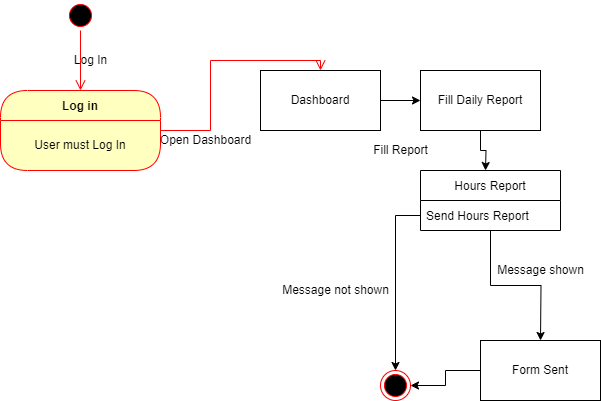

The diagram above was exported from draw.io. Its source (the exported page's mxGraphModel, read from the mxfile embedded in the PNG):
<mxGraphModel dx="240" dy="541" grid="1" gridSize="10" guides="1" tooltips="1" connect="1" arrows="1" fold="1" page="1" pageScale="1" pageWidth="850" pageHeight="1100" math="0" shadow="0">
  <root>
    <mxCell id="0" />
    <mxCell id="1" parent="0" />
    <mxCell id="WEWp_ovfFV_biPkshUdu-8" value="Log in" style="swimlane;fontStyle=1;align=center;verticalAlign=middle;childLayout=stackLayout;horizontal=1;startSize=30;horizontalStack=0;resizeParent=0;resizeLast=1;container=0;fontColor=#000000;collapsible=0;rounded=1;arcSize=30;strokeColor=#ff0000;fillColor=#ffffc0;swimlaneFillColor=#ffffc0;dropTarget=0;" parent="1" vertex="1">
      <mxGeometry x="110" y="120" width="160" height="80" as="geometry" />
    </mxCell>
    <mxCell id="WEWp_ovfFV_biPkshUdu-9" value="User must Log In" style="text;html=1;strokeColor=none;fillColor=none;align=center;verticalAlign=middle;spacingLeft=4;spacingRight=4;whiteSpace=wrap;overflow=hidden;rotatable=0;fontColor=#000000;" parent="WEWp_ovfFV_biPkshUdu-8" vertex="1">
      <mxGeometry y="30" width="160" height="50" as="geometry" />
    </mxCell>
    <mxCell id="WEWp_ovfFV_biPkshUdu-10" value="" style="edgeStyle=orthogonalEdgeStyle;html=1;verticalAlign=bottom;endArrow=open;endSize=8;strokeColor=#ff0000;rounded=0;entryX=0.5;entryY=0;entryDx=0;entryDy=0;" parent="1" source="WEWp_ovfFV_biPkshUdu-8" target="WEWp_ovfFV_biPkshUdu-13" edge="1">
      <mxGeometry relative="1" as="geometry">
        <mxPoint x="190" y="240" as="targetPoint" />
      </mxGeometry>
    </mxCell>
    <mxCell id="WEWp_ovfFV_biPkshUdu-11" value="" style="ellipse;html=1;shape=startState;fillColor=#000000;strokeColor=#ff0000;" parent="1" vertex="1">
      <mxGeometry x="175" y="30" width="30" height="30" as="geometry" />
    </mxCell>
    <mxCell id="WEWp_ovfFV_biPkshUdu-12" value="" style="edgeStyle=orthogonalEdgeStyle;html=1;verticalAlign=bottom;endArrow=open;endSize=8;strokeColor=#ff0000;rounded=0;" parent="1" source="WEWp_ovfFV_biPkshUdu-11" edge="1">
      <mxGeometry relative="1" as="geometry">
        <mxPoint x="190" y="120" as="targetPoint" />
      </mxGeometry>
    </mxCell>
    <mxCell id="WEWp_ovfFV_biPkshUdu-13" value="Dashboard" style="rounded=0;whiteSpace=wrap;html=1;" parent="1" vertex="1">
      <mxGeometry x="370" y="100" width="120" height="60" as="geometry" />
    </mxCell>
    <mxCell id="WEWp_ovfFV_biPkshUdu-14" value="Open Dashboard" style="text;html=1;align=center;verticalAlign=middle;resizable=0;points=[];autosize=1;strokeColor=none;fillColor=none;" parent="1" vertex="1">
      <mxGeometry x="260" y="160" width="110" height="20" as="geometry" />
    </mxCell>
    <mxCell id="WEWp_ovfFV_biPkshUdu-15" value="Log In" style="text;html=1;align=center;verticalAlign=middle;resizable=0;points=[];autosize=1;strokeColor=none;fillColor=none;" parent="1" vertex="1">
      <mxGeometry x="175" y="80" width="50" height="20" as="geometry" />
    </mxCell>
    <mxCell id="kvhybhLLfPptmqeFjtzh-1" style="edgeStyle=orthogonalEdgeStyle;rounded=0;orthogonalLoop=1;jettySize=auto;html=1;exitX=0.5;exitY=1;exitDx=0;exitDy=0;entryX=0.5;entryY=0;entryDx=0;entryDy=0;" parent="1" source="WEWp_ovfFV_biPkshUdu-16" edge="1">
      <mxGeometry relative="1" as="geometry">
        <mxPoint x="595" y="200" as="targetPoint" />
      </mxGeometry>
    </mxCell>
    <mxCell id="WEWp_ovfFV_biPkshUdu-16" value="Fill Daily Report" style="rounded=0;whiteSpace=wrap;html=1;" parent="1" vertex="1">
      <mxGeometry x="530" y="100" width="120" height="60" as="geometry" />
    </mxCell>
    <mxCell id="WEWp_ovfFV_biPkshUdu-49" value="" style="endArrow=classic;html=1;rounded=0;exitX=1;exitY=0.5;exitDx=0;exitDy=0;entryX=0;entryY=0.5;entryDx=0;entryDy=0;" parent="1" source="WEWp_ovfFV_biPkshUdu-13" target="WEWp_ovfFV_biPkshUdu-16" edge="1">
      <mxGeometry width="50" height="50" relative="1" as="geometry">
        <mxPoint x="380" y="390" as="sourcePoint" />
        <mxPoint x="430" y="340" as="targetPoint" />
      </mxGeometry>
    </mxCell>
    <mxCell id="WEWp_ovfFV_biPkshUdu-50" value="Fill Report" style="text;html=1;align=center;verticalAlign=middle;resizable=0;points=[];autosize=1;strokeColor=none;fillColor=none;" parent="1" vertex="1">
      <mxGeometry x="475" y="170" width="70" height="20" as="geometry" />
    </mxCell>
    <mxCell id="WEWp_ovfFV_biPkshUdu-87" value="" style="ellipse;html=1;shape=endState;fillColor=#000000;strokeColor=#ff0000;" parent="1" vertex="1">
      <mxGeometry x="490" y="400" width="30" height="30" as="geometry" />
    </mxCell>
    <mxCell id="kvhybhLLfPptmqeFjtzh-8" style="edgeStyle=orthogonalEdgeStyle;rounded=0;orthogonalLoop=1;jettySize=auto;html=1;exitX=0;exitY=0.5;exitDx=0;exitDy=0;entryX=0.5;entryY=0;entryDx=0;entryDy=0;" parent="1" source="kvhybhLLfPptmqeFjtzh-14" target="WEWp_ovfFV_biPkshUdu-87" edge="1">
      <mxGeometry relative="1" as="geometry">
        <mxPoint x="430" y="320" as="targetPoint" />
        <mxPoint x="505" y="305" as="sourcePoint" />
      </mxGeometry>
    </mxCell>
    <mxCell id="kvhybhLLfPptmqeFjtzh-11" style="edgeStyle=orthogonalEdgeStyle;rounded=0;orthogonalLoop=1;jettySize=auto;html=1;exitX=0.5;exitY=1;exitDx=0;exitDy=0;" parent="1" source="kvhybhLLfPptmqeFjtzh-13" edge="1">
      <mxGeometry relative="1" as="geometry">
        <mxPoint x="650" y="370" as="targetPoint" />
        <mxPoint x="575" y="305" as="sourcePoint" />
      </mxGeometry>
    </mxCell>
    <mxCell id="kvhybhLLfPptmqeFjtzh-9" value="Message not shown" style="text;html=1;align=center;verticalAlign=middle;resizable=0;points=[];autosize=1;strokeColor=none;fillColor=none;" parent="1" vertex="1">
      <mxGeometry x="380" y="310" width="130" height="20" as="geometry" />
    </mxCell>
    <mxCell id="kvhybhLLfPptmqeFjtzh-10" value="Message shown" style="text;html=1;align=center;verticalAlign=middle;resizable=0;points=[];autosize=1;strokeColor=none;fillColor=none;" parent="1" vertex="1">
      <mxGeometry x="595" y="290" width="110" height="20" as="geometry" />
    </mxCell>
    <mxCell id="kvhybhLLfPptmqeFjtzh-13" value="Hours Report" style="swimlane;fontStyle=0;childLayout=stackLayout;horizontal=1;startSize=30;horizontalStack=0;resizeParent=1;resizeParentMax=0;resizeLast=0;collapsible=1;marginBottom=0;" parent="1" vertex="1">
      <mxGeometry x="530" y="200" width="140" height="60" as="geometry" />
    </mxCell>
    <mxCell id="kvhybhLLfPptmqeFjtzh-14" value="Send Hours Report" style="text;strokeColor=none;fillColor=none;align=left;verticalAlign=middle;spacingLeft=4;spacingRight=4;overflow=hidden;points=[[0,0.5],[1,0.5]];portConstraint=eastwest;rotatable=0;" parent="kvhybhLLfPptmqeFjtzh-13" vertex="1">
      <mxGeometry y="30" width="140" height="30" as="geometry" />
    </mxCell>
    <mxCell id="kvhybhLLfPptmqeFjtzh-19" style="edgeStyle=orthogonalEdgeStyle;rounded=0;orthogonalLoop=1;jettySize=auto;html=1;exitX=0;exitY=0.5;exitDx=0;exitDy=0;entryX=1;entryY=0.5;entryDx=0;entryDy=0;" parent="1" source="kvhybhLLfPptmqeFjtzh-18" target="WEWp_ovfFV_biPkshUdu-87" edge="1">
      <mxGeometry relative="1" as="geometry" />
    </mxCell>
    <mxCell id="kvhybhLLfPptmqeFjtzh-18" value="Form Sent" style="rounded=0;whiteSpace=wrap;html=1;" parent="1" vertex="1">
      <mxGeometry x="590" y="370" width="120" height="60" as="geometry" />
    </mxCell>
  </root>
</mxGraphModel>